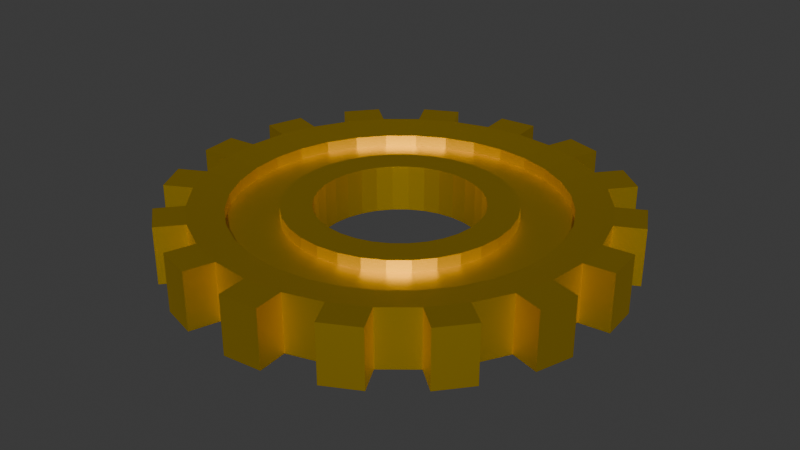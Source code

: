 # Source: gearC.blend  (saved by Blender 4.2.66; exported with 4.5.12 LTS)
import bpy
from mathutils import Matrix  # noqa: F401  (used for matrix-valued properties, if any)

bpy.ops.wm.read_factory_settings(use_empty=True)
scene = bpy.context.scene
scene.name = 'Scene'

# ---- collections
col_collection = bpy.data.collections.new('Collection'); scene.collection.children.link(col_collection)

# ---- materials (node trees are filled in below, after node groups)
mat_brass = bpy.data.materials.new('Brass')

# ---- material node trees
mat_brass.use_nodes = True; mat_brass.node_tree.nodes.clear()
_N = mat_brass.node_tree.nodes; _L = mat_brass.node_tree.links
n0 = _N.new('ShaderNodeBsdfPrincipled'); n0.name = 'Principled BSDF'; n0.location = (10, 300)
n0.inputs[0].default_value = (1.0, 0.6724, 0.0, 1.0)
n0.inputs[1].default_value = 1.0
n1 = _N.new('ShaderNodeOutputMaterial'); n1.name = 'Material Output'; n1.location = (300, 300)
_L.new(n0.outputs[0], n1.inputs[0])
n1.is_active_output = True

# ---- world
world_world = bpy.data.worlds.new('World'); scene.world = world_world
world_world.use_nodes = True; world_world.node_tree.nodes.clear()
_N = world_world.node_tree.nodes; _L = world_world.node_tree.links
n0 = _N.new('ShaderNodeOutputWorld'); n0.name = 'World Output'; n0.location = (300, 300)
n1 = _N.new('ShaderNodeBackground'); n1.name = 'Background'; n1.location = (10, 300)
n1.inputs[0].default_value = (0.05088, 0.05088, 0.05088, 1.0)
_L.new(n1.outputs[0], n0.inputs[0])
n0.is_active_output = True
world_world.color = (0.05088, 0.05088, 0.05088)
world_world.sun_shadow_jitter_overblur = 0.0

# ---- meshes
me_cylinder = bpy.data.meshes.new('Cylinder')
me_cylinder.from_pydata([(0.0, 1.0, -1.0), (0.0, 1.0, 1.0), (0.1951, 0.9808, -1.0), (0.1951, 0.9808, 1.0), (0.3827, 0.9239, -1.0), (0.3827, 0.9239, 1.0), (0.5556, 0.8315, -1.0), (0.5556, 0.8315, 1.0), (0.7071, 0.7071, -1.0), (0.7071, 0.7071, 1.0), (0.8315, 0.5556, -1.0), (0.8315, 0.5556, 1.0), (0.9239, 0.3827, -1.0), (0.9239, 0.3827, 1.0), (0.9808, 0.1951, -1.0), (0.9808, 0.1951, 1.0), (1.0, 0.0, -1.0), (1.0, 0.0, 1.0), (0.9808, -0.1951, -1.0), (0.9808, -0.1951, 1.0), (0.9239, -0.3827, -1.0), (0.9239, -0.3827, 1.0), (0.8315, -0.5556, -1.0), (0.8315, -0.5556, 1.0), (0.7071, -0.7071, -1.0), (0.7071, -0.7071, 1.0), (0.5556, -0.8315, -1.0), (0.5556, -0.8315, 1.0), (0.3827, -0.9239, -1.0), (0.3827, -0.9239, 1.0), (0.1951, -0.9808, -1.0), (0.1951, -0.9808, 1.0), (0.0, -1.0, -1.0), (0.0, -1.0, 1.0), (-0.1951, -0.9808, -1.0), (-0.1951, -0.9808, 1.0), (-0.3827, -0.9239, -1.0), (-0.3827, -0.9239, 1.0), (-0.5556, -0.8315, -1.0), (-0.5556, -0.8315, 1.0), (-0.7071, -0.7071, -1.0), (-0.7071, -0.7071, 1.0), (-0.8315, -0.5556, -1.0), (-0.8315, -0.5556, 1.0), (-0.9239, -0.3827, -1.0), (-0.9239, -0.3827, 1.0), (-0.9808, -0.1951, -1.0), (-0.9808, -0.1951, 1.0), (-1.0, 0.0, -1.0), (-1.0, 0.0, 1.0), (-0.9808, 0.1951, -1.0), (-0.9808, 0.1951, 1.0), (-0.9239, 0.3827, -1.0), (-0.9239, 0.3827, 1.0), (-0.8315, 0.5556, -1.0), (-0.8315, 0.5556, 1.0), (-0.7071, 0.7071, -1.0), (-0.7071, 0.7071, 1.0), (-0.5556, 0.8315, -1.0), (-0.5556, 0.8315, 1.0), (-0.3827, 0.9239, -1.0), (-0.3827, 0.9239, 1.0), (-0.1951, 0.9808, -1.0), (-0.1951, 0.9808, 1.0), (0.1606, 0.8076, -0.8234), (-2.466e-10, 0.8234, -0.8234), (-2.466e-10, 0.8234, 0.8234), (0.1606, 0.8076, 0.8234), (0.3151, 0.7608, -0.8234), (0.3151, 0.7608, 0.8234), (0.4575, 0.6847, -0.8234), (0.4575, 0.6847, 0.8234), (0.5823, 0.5823, -0.8234), (0.5823, 0.5823, 0.8234), (0.6847, 0.4575, -0.8234), (0.6847, 0.4575, 0.8234), (0.7608, 0.3151, -0.8234), (0.7608, 0.3151, 0.8234), (0.8076, 0.1606, -0.8234), (0.8076, 0.1606, 0.8234), (0.8234, -9.866e-10, -0.8234), (0.8234, -9.866e-10, 0.8234), (0.8076, -0.1606, -0.8234), (0.8076, -0.1606, 0.8234), (0.7608, -0.3151, -0.8234), (0.7608, -0.3151, 0.8234), (0.6847, -0.4575, -0.8234), (0.6847, -0.4575, 0.8234), (0.5823, -0.5823, -0.8234), (0.5823, -0.5823, 0.8234), (0.4575, -0.6847, -0.8234), (0.4575, -0.6847, 0.8234), (0.3151, -0.7608, -0.8234), (0.3151, -0.7608, 0.8234), (0.1606, -0.8076, -0.8234), (0.1606, -0.8076, 0.8234), (-2.466e-10, -0.8234, -0.8234), (-2.466e-10, -0.8234, 0.8234), (-0.1606, -0.8076, -0.8234), (-0.1606, -0.8076, 0.8234), (-0.3151, -0.7608, -0.8234), (-0.3151, -0.7608, 0.8234), (-0.4575, -0.6847, -0.8234), (-0.4575, -0.6847, 0.8234), (-0.5823, -0.5823, -0.8234), (-0.5823, -0.5823, 0.8234), (-0.6847, -0.4575, -0.8234), (-0.6847, -0.4575, 0.8234), (-0.7608, -0.3151, -0.8234), (-0.7608, -0.3151, 0.8234), (-0.8076, -0.1606, -0.8234), (-0.8076, -0.1606, 0.8234), (-0.8234, -9.866e-10, -0.8234), (-0.8234, -9.866e-10, 0.8234), (-0.8076, 0.1606, -0.8234), (-0.8076, 0.1606, 0.8234), (-0.7608, 0.3151, -0.8234), (-0.7608, 0.3151, 0.8234), (-0.6847, 0.4575, -0.8234), (-0.6847, 0.4575, 0.8234), (-0.5823, 0.5823, -0.8234), (-0.5823, 0.5823, 0.8234), (-0.4575, 0.6847, -0.8234), (-0.4575, 0.6847, 0.8234), (-0.3151, 0.7608, -0.8234), (-0.3151, 0.7608, 0.8234), (-0.1606, 0.8076, -0.8234), (-0.1606, 0.8076, 0.8234), (0.1606, 0.8076, -0.8234), (-2.466e-10, 0.8234, -0.8234), (-2.466e-10, 0.8234, 0.8234), (0.1606, 0.8076, 0.8234), (0.3151, 0.7608, -0.8234), (0.3151, 0.7608, 0.8234), (0.4575, 0.6847, -0.8234), (0.4575, 0.6847, 0.8234), (0.5823, 0.5823, -0.8234), (0.5823, 0.5823, 0.8234), (0.6847, 0.4575, -0.8234), (0.6847, 0.4575, 0.8234), (0.7608, 0.3151, -0.8234), (0.7608, 0.3151, 0.8234), (0.8076, 0.1606, -0.8234), (0.8076, 0.1606, 0.8234), (0.8234, -9.866e-10, -0.8234), (0.8234, -9.866e-10, 0.8234), (0.8076, -0.1606, -0.8234), (0.8076, -0.1606, 0.8234), (0.7608, -0.3151, -0.8234), (0.7608, -0.3151, 0.8234), (0.6847, -0.4575, -0.8234), (0.6847, -0.4575, 0.8234), (0.5823, -0.5823, -0.8234), (0.5823, -0.5823, 0.8234), (0.4575, -0.6847, -0.8234), (0.4575, -0.6847, 0.8234), (0.3151, -0.7608, -0.8234), (0.3151, -0.7608, 0.8234), (0.1606, -0.8076, -0.8234), (0.1606, -0.8076, 0.8234), (-2.466e-10, -0.8234, -0.8234), (-2.466e-10, -0.8234, 0.8234), (-0.1606, -0.8076, -0.8234), (-0.1606, -0.8076, 0.8234), (-0.3151, -0.7608, -0.8234), (-0.3151, -0.7608, 0.8234), (-0.4575, -0.6847, -0.8234), (-0.4575, -0.6847, 0.8234), (-0.5823, -0.5823, -0.8234), (-0.5823, -0.5823, 0.8234), (-0.6847, -0.4575, -0.8234), (-0.6847, -0.4575, 0.8234), (-0.7608, -0.3151, -0.8234), (-0.7608, -0.3151, 0.8234), (-0.8076, -0.1606, -0.8234), (-0.8076, -0.1606, 0.8234), (-0.8234, -9.866e-10, -0.8234), (-0.8234, -9.866e-10, 0.8234), (-0.8076, 0.1606, -0.8234), (-0.8076, 0.1606, 0.8234), (-0.7608, 0.3151, -0.8234), (-0.7608, 0.3151, 0.8234), (-0.6847, 0.4575, -0.8234), (-0.6847, 0.4575, 0.8234), (-0.5823, 0.5823, -0.8234), (-0.5823, 0.5823, 0.8234), (-0.4575, 0.6847, -0.8234), (-0.4575, 0.6847, 0.8234), (-0.3151, 0.7608, -0.8234), (-0.3151, 0.7608, 0.8234), (-0.1606, 0.8076, -0.8234), (-0.1606, 0.8076, 0.8234), (-2.466e-10, 0.8234, 0.4153), (0.1606, 0.8076, 0.4153), (0.3151, 0.7608, 0.4153), (0.4575, 0.6847, 0.4153), (0.5823, 0.5823, 0.4153), (0.6847, 0.4575, 0.4153), (0.7608, 0.3151, 0.4153), (0.8076, 0.1606, 0.4153), (0.8234, -9.866e-10, 0.4153), (0.8076, -0.1606, 0.4153), (0.7608, -0.3151, 0.4153), (0.6847, -0.4575, 0.4153), (0.5823, -0.5823, 0.4153), (0.4575, -0.6847, 0.4153), (0.3151, -0.7608, 0.4153), (0.1606, -0.8076, 0.4153), (-2.466e-10, -0.8234, 0.4153), (-0.1606, -0.8076, 0.4153), (-0.3151, -0.7608, 0.4153), (-0.4575, -0.6847, 0.4153), (-0.5823, -0.5823, 0.4153), (-0.6847, -0.4575, 0.4153), (-0.7608, -0.3151, 0.4153), (-0.8076, -0.1606, 0.4153), (-0.8234, -9.866e-10, 0.4153), (-0.8076, 0.1606, 0.4153), (-0.7608, 0.3151, 0.4153), (-0.6847, 0.4575, 0.4153), (-0.5823, 0.5823, 0.4153), (-0.4575, 0.6847, 0.4153), (-0.3151, 0.7608, 0.4153), (-0.1606, 0.8076, 0.4153), (0.1606, 0.8076, -0.4153), (-2.466e-10, 0.8234, -0.4153), (0.3151, 0.7608, -0.4153), (0.4575, 0.6847, -0.4153), (0.5823, 0.5823, -0.4153), (0.6847, 0.4575, -0.4153), (0.7608, 0.3151, -0.4153), (0.8076, 0.1606, -0.4153), (0.8234, -9.866e-10, -0.4153), (0.8076, -0.1606, -0.4153), (0.7608, -0.3151, -0.4153), (0.6847, -0.4575, -0.4153), (0.5823, -0.5823, -0.4153), (0.4575, -0.6847, -0.4153), (0.3151, -0.7608, -0.4153), (0.1606, -0.8076, -0.4153), (-2.466e-10, -0.8234, -0.4153), (-0.1606, -0.8076, -0.4153), (-0.3151, -0.7608, -0.4153), (-0.4575, -0.6847, -0.4153), (-0.5823, -0.5823, -0.4153), (-0.6847, -0.4575, -0.4153), (-0.7608, -0.3151, -0.4153), (-0.8076, -0.1606, -0.4153), (-0.8234, -9.866e-10, -0.4153), (-0.8076, 0.1606, -0.4153), (-0.7608, 0.3151, -0.4153), (-0.6847, 0.4575, -0.4153), (-0.5823, 0.5823, -0.4153), (-0.4575, 0.6847, -0.4153), (-0.3151, 0.7608, -0.4153), (-0.1606, 0.8076, -0.4153), (6.316e-09, 0.5685, 0.4153), (0.1109, 0.5576, 0.4153), (0.2176, 0.5253, 0.4153), (0.3159, 0.4727, 0.4153), (0.402, 0.402, 0.4153), (0.4727, 0.3159, 0.4153), (0.5253, 0.2176, 0.4153), (0.5576, 0.1109, 0.4153), (0.5685, -4.141e-09, 0.4153), (0.5576, -0.1109, 0.4153), (0.5253, -0.2176, 0.4153), (0.4727, -0.3159, 0.4153), (0.402, -0.402, 0.4153), (0.3159, -0.4727, 0.4153), (0.2176, -0.5253, 0.4153), (0.1109, -0.5576, 0.4153), (6.316e-09, -0.5685, 0.4153), (-0.1109, -0.5576, 0.4153), (-0.2176, -0.5253, 0.4153), (-0.3159, -0.4727, 0.4153), (-0.402, -0.402, 0.4153), (-0.4727, -0.3159, 0.4153), (-0.5253, -0.2176, 0.4153), (-0.5576, -0.1109, 0.4153), (-0.5685, -4.141e-09, 0.4153), (-0.5576, 0.1109, 0.4153), (-0.5253, 0.2176, 0.4153), (-0.4727, 0.3159, 0.4153), (-0.402, 0.402, 0.4153), (-0.3159, 0.4727, 0.4153), (-0.2176, 0.5253, 0.4153), (-0.1109, 0.5576, 0.4153), (0.1109, 0.5576, -0.4153), (-7.522e-09, 0.5685, -0.4153), (0.2176, 0.5253, -0.4153), (0.3159, 0.4727, -0.4153), (0.402, 0.402, -0.4153), (0.4727, 0.3159, -0.4153), (0.5253, 0.2176, -0.4153), (0.5576, 0.1109, -0.4153), (0.5685, -4.141e-09, -0.4153), (0.5576, -0.1109, -0.4153), (0.5253, -0.2176, -0.4153), (0.4727, -0.3159, -0.4153), (0.402, -0.402, -0.4153), (0.3159, -0.4727, -0.4153), (0.2176, -0.5253, -0.4153), (0.1109, -0.5576, -0.4153), (-7.522e-09, -0.5685, -0.4153), (-0.1109, -0.5576, -0.4153), (-0.2176, -0.5253, -0.4153), (-0.3159, -0.4727, -0.4153), (-0.402, -0.402, -0.4153), (-0.4727, -0.3159, -0.4153), (-0.5253, -0.2176, -0.4153), (-0.5576, -0.1109, -0.4153), (-0.5685, -4.141e-09, -0.4153), (-0.5576, 0.1109, -0.4153), (-0.5253, 0.2176, -0.4153), (-0.4727, 0.3159, -0.4153), (-0.402, 0.402, -0.4153), (-0.3159, 0.4727, -0.4153), (-0.2176, 0.5253, -0.4153), (-0.1109, 0.5576, -0.4153), (-0.01492, 1.152, -1.0), (-0.01492, 1.152, 1.0), (0.2393, 1.126, 1.0), (0.2393, 1.126, -1.0), (0.4269, 1.07, -1.0), (0.4269, 1.07, 1.0), (0.6522, 0.9492, 1.0), (0.6522, 0.9492, -1.0), (0.8037, 0.8248, -1.0), (0.8037, 0.8248, 1.0), (0.9657, 0.6273, 1.0), (0.9657, 0.6273, -1.0), (1.058, 0.4545, -1.0), (1.058, 0.4545, 1.0), (1.132, 0.21, 1.0), (1.132, 0.21, -1.0), (1.152, 0.01492, -1.0), (1.152, 0.01492, 1.0), (1.126, -0.2393, 1.0), (1.126, -0.2393, -1.0), (1.07, -0.4269, -1.0), (1.07, -0.4269, 1.0), (0.9492, -0.6522, 1.0), (0.9492, -0.6522, -1.0), (0.8248, -0.8037, -1.0), (0.8248, -0.8037, 1.0), (0.6273, -0.9657, 1.0), (0.6273, -0.9657, -1.0), (0.4545, -1.058, -1.0), (0.4545, -1.058, 1.0), (0.21, -1.132, 1.0), (0.21, -1.132, -1.0), (0.01492, -1.152, -1.0), (0.01492, -1.152, 1.0), (-0.2393, -1.126, 1.0), (-0.2393, -1.126, -1.0), (-0.4269, -1.07, -1.0), (-0.4269, -1.07, 1.0), (-0.6522, -0.9492, 1.0), (-0.6522, -0.9492, -1.0), (-0.8037, -0.8248, -1.0), (-0.8037, -0.8248, 1.0), (-0.9657, -0.6273, 1.0), (-0.9657, -0.6273, -1.0), (-1.058, -0.4545, -1.0), (-1.058, -0.4545, 1.0), (-1.132, -0.21, 1.0), (-1.132, -0.21, -1.0), (-1.152, -0.01492, -1.0), (-1.152, -0.01492, 1.0), (-1.126, 0.2393, 1.0), (-1.126, 0.2393, -1.0), (-1.07, 0.4269, -1.0), (-1.07, 0.4269, 1.0), (-0.9492, 0.6522, 1.0), (-0.9492, 0.6522, -1.0), (-0.8248, 0.8037, -1.0), (-0.8248, 0.8037, 1.0), (-0.6273, 0.9657, 1.0), (-0.6273, 0.9657, -1.0), (-0.4545, 1.058, -1.0), (-0.4545, 1.058, 1.0), (-0.21, 1.132, 1.0), (-0.21, 1.132, -1.0), (6.316e-09, 0.5685, 0.8234), (0.1109, 0.5576, 0.8234), (0.2176, 0.5253, 0.8234), (0.3159, 0.4727, 0.8234), (0.402, 0.402, 0.8234), (0.4727, 0.3159, 0.8234), (0.5253, 0.2176, 0.8234), (0.5576, 0.1109, 0.8234), (0.5685, -4.141e-09, 0.8234), (0.5576, -0.1109, 0.8234), (0.5253, -0.2176, 0.8234), (0.4727, -0.3159, 0.8234), (0.402, -0.402, 0.8234), (0.3159, -0.4727, 0.8234), (0.2176, -0.5253, 0.8234), (0.1109, -0.5576, 0.8234), (6.316e-09, -0.5685, 0.8234), (-0.1109, -0.5576, 0.8234), (-0.2176, -0.5253, 0.8234), (-0.3159, -0.4727, 0.8234), (-0.402, -0.402, 0.8234), (-0.4727, -0.3159, 0.8234), (-0.5253, -0.2176, 0.8234), (-0.5576, -0.1109, 0.8234), (-0.5685, -4.141e-09, 0.8234), (-0.5576, 0.1109, 0.8234), (-0.5253, 0.2176, 0.8234), (-0.4727, 0.3159, 0.8234), (-0.402, 0.402, 0.8234), (-0.3159, 0.4727, 0.8234), (-0.2176, 0.5253, 0.8234), (-0.1109, 0.5576, 0.8234), (0.1109, 0.5576, -0.8234), (-7.522e-09, 0.5685, -0.8234), (0.2176, 0.5253, -0.8234), (0.3159, 0.4727, -0.8234), (0.402, 0.402, -0.8234), (0.4727, 0.3159, -0.8234), (0.5253, 0.2176, -0.8234), (0.5576, 0.1109, -0.8234), (0.5685, -4.141e-09, -0.8234), (0.5576, -0.1109, -0.8234), (0.5253, -0.2176, -0.8234), (0.4727, -0.3159, -0.8234), (0.402, -0.402, -0.8234), (0.3159, -0.4727, -0.8234), (0.2176, -0.5253, -0.8234), (0.1109, -0.5576, -0.8234), (-7.522e-09, -0.5685, -0.8234), (-0.1109, -0.5576, -0.8234), (-0.2176, -0.5253, -0.8234), (-0.3159, -0.4727, -0.8234), (-0.402, -0.402, -0.8234), (-0.4727, -0.3159, -0.8234), (-0.5253, -0.2176, -0.8234), (-0.5576, -0.1109, -0.8234), (-0.5685, -4.141e-09, -0.8234), (-0.5576, 0.1109, -0.8234), (-0.5253, 0.2176, -0.8234), (-0.4727, 0.3159, -0.8234), (-0.402, 0.402, -0.8234), (-0.3159, 0.4727, -0.8234), (-0.2176, 0.5253, -0.8234), (-0.1109, 0.5576, -0.8234), (1.308e-08, 0.4141, 0.8234), (0.08078, 0.4061, 0.8234), (0.1585, 0.3826, 0.8234), (0.23, 0.3443, 0.8234), (0.2928, 0.2928, 0.8234), (0.3443, 0.23, 0.8234), (0.3826, 0.1585, 0.8234), (0.4061, 0.08078, 0.8234), (0.4141, -3.016e-09, 0.8234), (0.4061, -0.08078, 0.8234), (0.3826, -0.1585, 0.8234), (0.3443, -0.23, 0.8234), (0.2928, -0.2928, 0.8234), (0.23, -0.3443, 0.8234), (0.1585, -0.3826, 0.8234), (0.08078, -0.4061, 0.8234), (1.308e-08, -0.4141, 0.8234), (-0.08078, -0.4061, 0.8234), (-0.1585, -0.3826, 0.8234), (-0.23, -0.3443, 0.8234), (-0.2928, -0.2928, 0.8234), (-0.3443, -0.23, 0.8234), (-0.3826, -0.1585, 0.8234), (-0.4061, -0.08078, 0.8234), (-0.4141, -3.016e-09, 0.8234), (-0.4061, 0.08078, 0.8234), (-0.3826, 0.1585, 0.8234), (-0.3443, 0.23, 0.8234), (-0.2928, 0.2928, 0.8234), (-0.23, 0.3443, 0.8234), (-0.1585, 0.3826, 0.8234), (-0.08078, 0.4061, 0.8234), (0.08078, 0.4061, -0.8234), (-9.906e-09, 0.4141, -0.8234), (0.1585, 0.3826, -0.8234), (0.23, 0.3443, -0.8234), (0.2928, 0.2928, -0.8234), (0.3443, 0.23, -0.8234), (0.3826, 0.1585, -0.8234), (0.4061, 0.08078, -0.8234), (0.4141, -1.498e-09, -0.8234), (0.4061, -0.08078, -0.8234), (0.3826, -0.1585, -0.8234), (0.3443, -0.23, -0.8234), (0.2928, -0.2928, -0.8234), (0.23, -0.3443, -0.8234), (0.1585, -0.3826, -0.8234), (0.08078, -0.4061, -0.8234), (-9.906e-09, -0.4141, -0.8234), (-0.08078, -0.4061, -0.8234), (-0.1585, -0.3826, -0.8234), (-0.23, -0.3443, -0.8234), (-0.2928, -0.2928, -0.8234), (-0.3443, -0.23, -0.8234), (-0.3826, -0.1585, -0.8234), (-0.4061, -0.08078, -0.8234), (-0.4141, -1.498e-09, -0.8234), (-0.4061, 0.08078, -0.8234), (-0.3826, 0.1585, -0.8234), (-0.3443, 0.23, -0.8234), (-0.2928, 0.2928, -0.8234), (-0.23, 0.3443, -0.8234), (-0.1585, 0.3826, -0.8234), (-0.08078, 0.4061, -0.8234)], [], [(0, 1, 3, 2), (38, 359, 360, 40), (4, 5, 7, 6), (56, 376, 377, 57), (8, 9, 11, 10), (5, 325, 322, 3), (12, 13, 15, 14), (39, 358, 359, 38), (16, 17, 19, 18), (57, 377, 374, 55), (20, 21, 23, 22), (2, 323, 324, 4), (24, 25, 27, 26), (20, 340, 341, 21), (28, 29, 31, 30), (54, 375, 376, 56), (32, 33, 35, 34), (3, 322, 323, 2), (36, 37, 39, 38), (21, 341, 338, 19), (40, 41, 43, 42), (55, 374, 375, 54), (44, 45, 47, 46), (18, 339, 340, 20), (48, 49, 51, 50), (36, 356, 357, 37), (52, 53, 55, 54), (0, 320, 321, 1), (56, 57, 59, 58), (19, 338, 339, 18), (60, 61, 63, 62), (37, 357, 354, 35), (24, 88, 86, 22), (5, 69, 71, 7), (42, 106, 104, 40), (23, 87, 89, 25), (60, 124, 122, 58), (41, 105, 107, 43), (8, 72, 70, 6), (59, 123, 125, 61), (26, 90, 88, 24), (7, 71, 73, 9), (44, 108, 106, 42), (25, 89, 91, 27), (62, 126, 124, 60), (43, 107, 109, 45), (10, 74, 72, 8), (61, 125, 127, 63), (28, 92, 90, 26), (9, 73, 75, 11), (46, 110, 108, 44), (27, 91, 93, 29), (0, 65, 126, 62), (45, 109, 111, 47), (12, 76, 74, 10), (63, 127, 66, 1), (30, 94, 92, 28), (11, 75, 77, 13), (48, 112, 110, 46), (29, 93, 95, 31), (47, 111, 113, 49), (14, 78, 76, 12), (32, 96, 94, 30), (13, 77, 79, 15), (50, 114, 112, 48), (31, 95, 97, 33), (49, 113, 115, 51), (16, 80, 78, 14), (34, 98, 96, 32), (15, 79, 81, 17), (52, 116, 114, 50), (33, 97, 99, 35), (51, 115, 117, 53), (18, 82, 80, 16), (36, 100, 98, 34), (17, 81, 83, 19), (2, 64, 65, 0), (54, 118, 116, 52), (35, 99, 101, 37), (53, 117, 119, 55), (20, 84, 82, 18), (1, 66, 67, 3), (38, 102, 100, 36), (19, 83, 85, 21), (56, 120, 118, 54), (37, 101, 103, 39), (4, 68, 64, 2), (55, 119, 121, 57), (22, 86, 84, 20), (3, 67, 69, 5), (40, 104, 102, 38), (21, 85, 87, 23), (58, 122, 120, 56), (39, 103, 105, 41), (6, 70, 68, 4), (57, 121, 123, 59), (72, 136, 134, 70), (123, 187, 189, 125), (97, 161, 163, 99), (71, 135, 137, 73), (126, 190, 188, 124), (100, 164, 162, 98), (74, 138, 136, 72), (125, 189, 191, 127), (99, 163, 165, 101), (73, 137, 139, 75), (65, 129, 190, 126), (102, 166, 164, 100), (76, 140, 138, 74), (127, 191, 130, 66), (101, 165, 167, 103), (75, 139, 141, 77), (104, 168, 166, 102), (78, 142, 140, 76), (103, 167, 169, 105), (77, 141, 143, 79), (106, 170, 168, 104), (80, 144, 142, 78), (105, 169, 171, 107), (79, 143, 145, 81), (108, 172, 170, 106), (82, 146, 144, 80), (107, 171, 173, 109), (81, 145, 147, 83), (110, 174, 172, 108), (84, 148, 146, 82), (109, 173, 175, 111), (83, 147, 149, 85), (112, 176, 174, 110), (86, 150, 148, 84), (111, 175, 177, 113), (85, 149, 151, 87), (114, 178, 176, 112), (88, 152, 150, 86), (113, 177, 179, 115), (87, 151, 153, 89), (116, 180, 178, 114), (90, 154, 152, 88), (115, 179, 181, 117), (89, 153, 155, 91), (118, 182, 180, 116), (92, 156, 154, 90), (64, 128, 129, 65), (117, 181, 183, 119), (91, 155, 157, 93), (66, 130, 131, 67), (120, 184, 182, 118), (94, 158, 156, 92), (68, 132, 128, 64), (119, 183, 185, 121), (93, 157, 159, 95), (67, 131, 133, 69), (122, 186, 184, 120), (96, 160, 158, 94), (70, 134, 132, 68), (121, 185, 187, 123), (95, 159, 161, 97), (69, 133, 135, 71), (124, 188, 186, 122), (98, 162, 160, 96), (167, 211, 212, 169), (181, 218, 219, 183), (141, 198, 199, 143), (155, 205, 206, 157), (169, 212, 213, 171), (130, 192, 193, 131), (183, 219, 220, 185), (143, 199, 200, 145), (157, 206, 207, 159), (171, 213, 214, 173), (131, 193, 194, 133), (185, 220, 221, 187), (145, 200, 201, 147), (159, 207, 208, 161), (173, 214, 215, 175), (133, 194, 195, 135), (187, 221, 222, 189), (147, 201, 202, 149), (161, 208, 209, 163), (175, 215, 216, 177), (135, 195, 196, 137), (189, 222, 223, 191), (149, 202, 203, 151), (163, 209, 210, 165), (177, 216, 217, 179), (137, 196, 197, 139), (191, 223, 192, 130), (151, 203, 204, 153), (165, 210, 211, 167), (179, 217, 218, 181), (139, 197, 198, 141), (153, 204, 205, 155), (182, 251, 250, 180), (142, 231, 230, 140), (156, 238, 237, 154), (170, 245, 244, 168), (128, 224, 225, 129), (184, 252, 251, 182), (144, 232, 231, 142), (158, 239, 238, 156), (172, 246, 245, 170), (132, 226, 224, 128), (186, 253, 252, 184), (146, 233, 232, 144), (160, 240, 239, 158), (174, 247, 246, 172), (134, 227, 226, 132), (188, 254, 253, 186), (148, 234, 233, 146), (162, 241, 240, 160), (176, 248, 247, 174), (136, 228, 227, 134), (190, 255, 254, 188), (150, 235, 234, 148), (164, 242, 241, 162), (178, 249, 248, 176), (138, 229, 228, 136), (129, 225, 255, 190), (152, 236, 235, 150), (166, 243, 242, 164), (180, 250, 249, 178), (140, 230, 229, 138), (154, 237, 236, 152), (168, 244, 243, 166), (254, 318, 317, 253), (228, 292, 291, 227), (207, 271, 272, 208), (255, 319, 318, 254), (229, 293, 292, 228), (208, 272, 273, 209), (225, 289, 319, 255), (230, 294, 293, 229), (209, 273, 274, 210), (231, 295, 294, 230), (210, 274, 275, 211), (232, 296, 295, 231), (211, 275, 276, 212), (233, 297, 296, 232), (212, 276, 277, 213), (234, 298, 297, 233), (213, 277, 278, 214), (235, 299, 298, 234), (214, 278, 279, 215), (236, 300, 299, 235), (215, 279, 280, 216), (237, 301, 300, 236), (216, 280, 281, 217), (238, 302, 301, 237), (217, 281, 282, 218), (239, 303, 302, 238), (218, 282, 283, 219), (192, 256, 257, 193), (240, 304, 303, 239), (219, 283, 284, 220), (193, 257, 258, 194), (241, 305, 304, 240), (220, 284, 285, 221), (194, 258, 259, 195), (242, 306, 305, 241), (221, 285, 286, 222), (195, 259, 260, 196), (243, 307, 306, 242), (222, 286, 287, 223), (196, 260, 261, 197), (244, 308, 307, 243), (223, 287, 256, 192), (197, 261, 262, 198), (245, 309, 308, 244), (198, 262, 263, 199), (246, 310, 309, 245), (199, 263, 264, 200), (247, 311, 310, 246), (200, 264, 265, 201), (248, 312, 311, 247), (201, 265, 266, 202), (249, 313, 312, 248), (202, 266, 267, 203), (250, 314, 313, 249), (203, 267, 268, 204), (251, 315, 314, 250), (224, 288, 289, 225), (204, 268, 269, 205), (252, 316, 315, 251), (226, 290, 288, 224), (205, 269, 270, 206), (253, 317, 316, 252), (227, 291, 290, 226), (206, 270, 271, 207), (323, 322, 325, 324), (327, 326, 329, 328), (331, 330, 333, 332), (335, 334, 337, 336), (339, 338, 341, 340), (343, 342, 345, 344), (347, 346, 349, 348), (351, 350, 353, 352), (355, 354, 357, 356), (359, 358, 361, 360), (363, 362, 365, 364), (367, 366, 369, 368), (371, 370, 373, 372), (375, 374, 377, 376), (379, 378, 381, 380), (383, 382, 321, 320), (4, 324, 325, 5), (41, 361, 358, 39), (23, 342, 343, 22), (40, 360, 361, 41), (22, 343, 344, 24), (59, 378, 379, 58), (25, 345, 342, 23), (7, 326, 327, 6), (58, 379, 380, 60), (24, 344, 345, 25), (6, 327, 328, 8), (61, 381, 378, 59), (43, 362, 363, 42), (9, 329, 326, 7), (60, 380, 381, 61), (42, 363, 364, 44), (8, 328, 329, 9), (45, 365, 362, 43), (27, 346, 347, 26), (44, 364, 365, 45), (26, 347, 348, 28), (63, 382, 383, 62), (29, 349, 346, 27), (11, 330, 331, 10), (62, 383, 320, 0), (28, 348, 349, 29), (10, 331, 332, 12), (1, 321, 382, 63), (47, 366, 367, 46), (13, 333, 330, 11), (46, 367, 368, 48), (12, 332, 333, 13), (49, 369, 366, 47), (31, 350, 351, 30), (48, 368, 369, 49), (30, 351, 352, 32), (33, 353, 350, 31), (15, 334, 335, 14), (32, 352, 353, 33), (14, 335, 336, 16), (51, 370, 371, 50), (17, 337, 334, 15), (50, 371, 372, 52), (16, 336, 337, 17), (53, 373, 370, 51), (35, 354, 355, 34), (52, 372, 373, 53), (34, 355, 356, 36), (258, 386, 387, 259), (285, 413, 414, 286), (272, 400, 401, 273), (259, 387, 388, 260), (286, 414, 415, 287), (273, 401, 402, 274), (260, 388, 389, 261), (287, 415, 384, 256), (274, 402, 403, 275), (261, 389, 390, 262), (275, 403, 404, 276), (262, 390, 391, 263), (276, 404, 405, 277), (263, 391, 392, 264), (277, 405, 406, 278), (264, 392, 393, 265), (278, 406, 407, 279), (265, 393, 394, 266), (279, 407, 408, 280), (266, 394, 395, 267), (280, 408, 409, 281), (267, 395, 396, 268), (281, 409, 410, 282), (268, 396, 397, 269), (282, 410, 411, 283), (269, 397, 398, 270), (256, 384, 385, 257), (283, 411, 412, 284), (270, 398, 399, 271), (257, 385, 386, 258), (284, 412, 413, 285), (271, 399, 400, 272), (308, 436, 435, 307), (295, 423, 422, 294), (309, 437, 436, 308), (296, 424, 423, 295), (310, 438, 437, 309), (297, 425, 424, 296), (311, 439, 438, 310), (298, 426, 425, 297), (312, 440, 439, 311), (299, 427, 426, 298), (313, 441, 440, 312), (300, 428, 427, 299), (314, 442, 441, 313), (301, 429, 428, 300), (315, 443, 442, 314), (302, 430, 429, 301), (288, 416, 417, 289), (316, 444, 443, 315), (303, 431, 430, 302), (290, 418, 416, 288), (317, 445, 444, 316), (304, 432, 431, 303), (291, 419, 418, 290), (318, 446, 445, 317), (305, 433, 432, 304), (292, 420, 419, 291), (319, 447, 446, 318), (306, 434, 433, 305), (293, 421, 420, 292), (289, 417, 447, 319), (307, 435, 434, 306), (294, 422, 421, 293), (439, 503, 502, 438), (392, 456, 457, 393), (440, 504, 503, 439), (393, 457, 458, 394), (441, 505, 504, 440), (394, 458, 459, 395), (442, 506, 505, 441), (395, 459, 460, 396), (443, 507, 506, 442), (416, 480, 481, 417), (396, 460, 461, 397), (444, 508, 507, 443), (418, 482, 480, 416), (397, 461, 462, 398), (445, 509, 508, 444), (419, 483, 482, 418), (398, 462, 463, 399), (446, 510, 509, 445), (420, 484, 483, 419), (399, 463, 464, 400), (447, 511, 510, 446), (421, 485, 484, 420), (400, 464, 465, 401), (417, 481, 511, 447), (422, 486, 485, 421), (401, 465, 466, 402), (423, 487, 486, 422), (402, 466, 467, 403), (424, 488, 487, 423), (403, 467, 468, 404), (425, 489, 488, 424), (404, 468, 469, 405), (426, 490, 489, 425), (405, 469, 470, 406), (427, 491, 490, 426), (406, 470, 471, 407), (428, 492, 491, 427), (407, 471, 472, 408), (429, 493, 492, 428), (408, 472, 473, 409), (430, 494, 493, 429), (409, 473, 474, 410), (431, 495, 494, 430), (410, 474, 475, 411), (384, 448, 449, 385), (432, 496, 495, 431), (411, 475, 476, 412), (385, 449, 450, 386), (433, 497, 496, 432), (412, 476, 477, 413), (386, 450, 451, 387), (434, 498, 497, 433), (413, 477, 478, 414), (387, 451, 452, 388), (435, 499, 498, 434), (414, 478, 479, 415), (388, 452, 453, 389), (436, 500, 499, 435), (415, 479, 448, 384), (389, 453, 454, 390), (437, 501, 500, 436), (390, 454, 455, 391), (438, 502, 501, 437), (391, 455, 456, 392), (481, 448, 479, 511), (511, 479, 478, 510), (510, 478, 477, 509), (509, 477, 476, 508), (508, 476, 475, 507), (507, 475, 474, 506), (506, 474, 473, 505), (505, 473, 472, 504), (504, 472, 471, 503), (503, 471, 470, 502), (502, 470, 469, 501), (501, 469, 468, 500), (500, 468, 467, 499), (499, 467, 466, 498), (498, 466, 465, 497), (497, 465, 464, 496), (496, 464, 463, 495), (495, 463, 462, 494), (494, 462, 461, 493), (493, 461, 460, 492), (492, 460, 459, 491), (491, 459, 458, 490), (490, 458, 457, 489), (489, 457, 456, 488), (488, 456, 455, 487), (487, 455, 454, 486), (486, 454, 453, 485), (485, 453, 452, 484), (484, 452, 451, 483), (483, 451, 450, 482), (482, 450, 449, 480), (480, 449, 448, 481)])
_uv = me_cylinder.uv_layers.new(name='UVMap')
_uv.uv.foreach_set('vector', [1.0, 0.0, 1.0, 1.0, 0.9688, 1.0, 0.9688, 0.0, 0.4062, 0.0, 0.4062, 0.0, 0.375, 0.0, 0.375, 0.0, 0.9375, 0.0, 0.9375, 1.0, 0.9062, 1.0, 0.9062, 0.0, 0.125, 0.0, 0.125, 0.0, 0.125, 1.0, 0.125, 1.0, 0.875, 0.0, 0.875, 1.0, 0.8438, 1.0, 0.8438, 0.0, 0.9375, 1.0, 0.9375, 1.0, 0.9688, 1.0, 0.9688, 1.0, 0.8125, 0.0, 0.8125, 1.0, 0.7812, 1.0, 0.7812, 0.0, 0.4062, 1.0, 0.4062, 1.0, 0.4062, 0.0, 0.4062, 0.0, 0.75, 0.0, 0.75, 1.0, 0.7188, 1.0, 0.7188, 0.0, 0.125, 1.0, 0.125, 1.0, 0.1562, 1.0, 0.1562, 1.0, 0.6875, 0.0, 0.6875, 1.0, 0.6562, 1.0, 0.6562, 0.0, 0.9688, 0.0, 0.9688, 0.0, 0.9375, 0.0, 0.9375, 0.0, 0.625, 0.0, 0.625, 1.0, 0.5938, 1.0, 0.5938, 0.0, 0.6875, 0.0, 0.6875, 0.0, 0.6875, 1.0, 0.6875, 1.0, 0.5625, 0.0, 0.5625, 1.0, 0.5312, 1.0, 0.5312, 0.0, 0.1562, 0.0, 0.1562, 0.0, 0.125, 0.0, 0.125, 0.0, 0.5, 0.0, 0.5, 1.0, 0.4688, 1.0, 0.4688, 0.0, 0.9688, 1.0, 0.9688, 1.0, 0.9688, 0.0, 0.9688, 0.0, 0.4375, 0.0, 0.4375, 1.0, 0.4062, 1.0, 0.4062, 0.0, 0.6875, 1.0, 0.6875, 1.0, 0.7188, 1.0, 0.7188, 1.0, 0.375, 0.0, 0.375, 1.0, 0.3438, 1.0, 0.3438, 0.0, 0.1562, 1.0, 0.1562, 1.0, 0.1562, 0.0, 0.1562, 0.0, 0.3125, 0.0, 0.3125, 1.0, 0.2812, 1.0, 0.2812, 0.0, 0.7188, 0.0, 0.7188, 0.0, 0.6875, 0.0, 0.6875, 0.0, 0.25, 0.0, 0.25, 1.0, 0.2188, 1.0, 0.2188, 0.0, 0.4375, 0.0, 0.4375, 0.0, 0.4375, 1.0, 0.4375, 1.0, 0.1875, 0.0, 0.1875, 1.0, 0.1562, 1.0, 0.1562, 0.0, 1.0, 0.0, 1.0, 0.0, 1.0, 1.0, 1.0, 1.0, 0.125, 0.0, 0.125, 1.0, 0.09375, 1.0, 0.09375, 0.0, 0.7188, 1.0, 0.7188, 1.0, 0.7188, 0.0, 0.7188, 0.0, 0.0625, 0.0, 0.0625, 1.0, 0.03125, 1.0, 0.03125, 0.0, 0.4375, 1.0, 0.4375, 1.0, 0.4688, 1.0, 0.4688, 1.0, 0.625, 0.0, 0.625, 0.0, 0.6562, 0.0, 0.6562, 0.0, 0.9375, 1.0, 0.9375, 1.0, 0.9062, 1.0, 0.9062, 1.0, 0.3438, 0.0, 0.3438, 0.0, 0.375, 0.0, 0.375, 0.0, 0.6562, 1.0, 0.6562, 1.0, 0.625, 1.0, 0.625, 1.0, 0.0625, 0.0, 0.0625, 0.0, 0.09375, 0.0, 0.09375, 0.0, 0.375, 1.0, 0.375, 1.0, 0.3438, 1.0, 0.3438, 1.0, 0.875, 0.0, 0.875, 0.0, 0.9062, 0.0, 0.9062, 0.0, 0.09375, 1.0, 0.09375, 1.0, 0.0625, 1.0, 0.0625, 1.0, 0.5938, 0.0, 0.5938, 0.0, 0.625, 0.0, 0.625, 0.0, 0.9062, 1.0, 0.9062, 1.0, 0.875, 1.0, 0.875, 1.0, 0.3125, 0.0, 0.3125, 0.0, 0.3438, 0.0, 0.3438, 0.0, 0.625, 1.0, 0.625, 1.0, 0.5938, 1.0, 0.5938, 1.0, 0.03125, 0.0, 0.03125, 0.0, 0.0625, 0.0, 0.0625, 0.0, 0.3438, 1.0, 0.3438, 1.0, 0.3125, 1.0, 0.3125, 1.0, 0.8438, 0.0, 0.8438, 0.0, 0.875, 0.0, 0.875, 0.0, 0.0625, 1.0, 0.0625, 1.0, 0.03125, 1.0, 0.03125, 1.0, 0.5625, 0.0, 0.5625, 0.0, 0.5938, 0.0, 0.5938, 0.0, 0.875, 1.0, 0.875, 1.0, 0.8438, 1.0, 0.8438, 1.0, 0.2812, 0.0, 0.2812, 0.0, 0.3125, 0.0, 0.3125, 0.0, 0.5938, 1.0, 0.5938, 1.0, 0.5625, 1.0, 0.5625, 1.0, 0.0, 0.0, 0.0, 0.0, 0.03125, 0.0, 0.03125, 0.0, 0.3125, 1.0, 0.3125, 1.0, 0.2812, 1.0, 0.2812, 1.0, 0.8125, 0.0, 0.8125, 0.0, 0.8438, 0.0, 0.8438, 0.0, 0.03125, 1.0, 0.03125, 1.0, 0.0, 1.0, 0.0, 1.0, 0.5312, 0.0, 0.5312, 0.0, 0.5625, 0.0, 0.5625, 0.0, 0.8438, 1.0, 0.8438, 1.0, 0.8125, 1.0, 0.8125, 1.0, 0.25, 0.0, 0.25, 0.0, 0.2812, 0.0, 0.2812, 0.0, 0.5625, 1.0, 0.5625, 1.0, 0.5312, 1.0, 0.5312, 1.0, 0.2812, 1.0, 0.2812, 1.0, 0.25, 1.0, 0.25, 1.0, 0.7812, 0.0, 0.7812, 0.0, 0.8125, 0.0, 0.8125, 0.0, 0.5, 0.0, 0.5, 0.0, 0.5312, 0.0, 0.5312, 0.0, 0.8125, 1.0, 0.8125, 1.0, 0.7812, 1.0, 0.7812, 1.0, 0.2188, 0.0, 0.2188, 0.0, 0.25, 0.0, 0.25, 0.0, 0.5312, 1.0, 0.5312, 1.0, 0.5, 1.0, 0.5, 1.0, 0.25, 1.0, 0.25, 1.0, 0.2188, 1.0, 0.2188, 1.0, 0.75, 0.0, 0.75, 0.0, 0.7812, 0.0, 0.7812, 0.0, 0.4688, 0.0, 0.4688, 0.0, 0.5, 0.0, 0.5, 0.0, 0.7812, 1.0, 0.7812, 1.0, 0.75, 1.0, 0.75, 1.0, 0.1875, 0.0, 0.1875, 0.0, 0.2188, 0.0, 0.2188, 0.0, 0.5, 1.0, 0.5, 1.0, 0.4688, 1.0, 0.4688, 1.0, 0.2188, 1.0, 0.2188, 1.0, 0.1875, 1.0, 0.1875, 1.0, 0.7188, 0.0, 0.7188, 0.0, 0.75, 0.0, 0.75, 0.0, 0.4375, 0.0, 0.4375, 0.0, 0.4688, 0.0, 0.4688, 0.0, 0.75, 1.0, 0.75, 1.0, 0.7188, 1.0, 0.7188, 1.0, 0.9688, 0.0, 0.9688, 0.0, 1.0, 0.0, 1.0, 0.0, 0.1562, 0.0, 0.1562, 0.0, 0.1875, 0.0, 0.1875, 0.0, 0.4688, 1.0, 0.4688, 1.0, 0.4375, 1.0, 0.4375, 1.0, 0.1875, 1.0, 0.1875, 1.0, 0.1562, 1.0, 0.1562, 1.0, 0.6875, 0.0, 0.6875, 0.0, 0.7188, 0.0, 0.7188, 0.0, 1.0, 1.0, 1.0, 1.0, 0.9688, 1.0, 0.9688, 1.0, 0.4062, 0.0, 0.4062, 0.0, 0.4375, 0.0, 0.4375, 0.0, 0.7188, 1.0, 0.7188, 1.0, 0.6875, 1.0, 0.6875, 1.0, 0.125, 0.0, 0.125, 0.0, 0.1562, 0.0, 0.1562, 0.0, 0.4375, 1.0, 0.4375, 1.0, 0.4062, 1.0, 0.4062, 1.0, 0.9375, 0.0, 0.9375, 0.0, 0.9688, 0.0, 0.9688, 0.0, 0.1562, 1.0, 0.1562, 1.0, 0.125, 1.0, 0.125, 1.0, 0.6562, 0.0, 0.6562, 0.0, 0.6875, 0.0, 0.6875, 0.0, 0.9688, 1.0, 0.9688, 1.0, 0.9375, 1.0, 0.9375, 1.0, 0.375, 0.0, 0.375, 0.0, 0.4062, 0.0, 0.4062, 0.0, 0.6875, 1.0, 0.6875, 1.0, 0.6562, 1.0, 0.6562, 1.0, 0.09375, 0.0, 0.09375, 0.0, 0.125, 0.0, 0.125, 0.0, 0.4062, 1.0, 0.4062, 1.0, 0.375, 1.0, 0.375, 1.0, 0.9062, 0.0, 0.9062, 0.0, 0.9375, 0.0, 0.9375, 0.0, 0.125, 1.0, 0.125, 1.0, 0.09375, 1.0, 0.09375, 1.0, 0.875, 0.0, 0.875, 0.0, 0.9062, 0.0, 0.9062, 0.0, 0.09375, 1.0, 0.09375, 1.0, 0.0625, 1.0, 0.0625, 1.0, 0.5, 1.0, 0.5, 1.0, 0.4688, 1.0, 0.4688, 1.0, 0.9062, 1.0, 0.9062, 1.0, 0.875, 1.0, 0.875, 1.0, 0.03125, 0.0, 0.03125, 0.0, 0.0625, 0.0, 0.0625, 0.0, 0.4375, 0.0, 0.4375, 0.0, 0.4688, 0.0, 0.4688, 0.0, 0.8438, 0.0, 0.8438, 0.0, 0.875, 0.0, 0.875, 0.0, 0.0625, 1.0, 0.0625, 1.0, 0.03125, 1.0, 0.03125, 1.0, 0.4688, 1.0, 0.4688, 1.0, 0.4375, 1.0, 0.4375, 1.0, 0.875, 1.0, 0.875, 1.0, 0.8438, 1.0, 0.8438, 1.0, 0.0, 0.0, 0.0, 0.0, 0.03125, 0.0, 0.03125, 0.0, 0.4062, 0.0, 0.4062, 0.0, 0.4375, 0.0, 0.4375, 0.0, 0.8125, 0.0, 0.8125, 0.0, 0.8438, 0.0, 0.8438, 0.0, 0.03125, 1.0, 0.03125, 1.0, 0.0, 1.0, 0.0, 1.0, 0.4375, 1.0, 0.4375, 1.0, 0.4062, 1.0, 0.4062, 1.0, 0.8438, 1.0, 0.8438, 1.0, 0.8125, 1.0, 0.8125, 1.0, 0.375, 0.0, 0.375, 0.0, 0.4062, 0.0, 0.4062, 0.0, 0.7812, 0.0, 0.7812, 0.0, 0.8125, 0.0, 0.8125, 0.0, 0.4062, 1.0, 0.4062, 1.0, 0.375, 1.0, 0.375, 1.0, 0.8125, 1.0, 0.8125, 1.0, 0.7812, 1.0, 0.7812, 1.0, 0.3438, 0.0, 0.3438, 0.0, 0.375, 0.0, 0.375, 0.0, 0.75, 0.0, 0.75, 0.0, 0.7812, 0.0, 0.7812, 0.0, 0.375, 1.0, 0.375, 1.0, 0.3438, 1.0, 0.3438, 1.0, 0.7812, 1.0, 0.7812, 1.0, 0.75, 1.0, 0.75, 1.0, 0.3125, 0.0, 0.3125, 0.0, 0.3438, 0.0, 0.3438, 0.0, 0.7188, 0.0, 0.7188, 0.0, 0.75, 0.0, 0.75, 0.0, 0.3438, 1.0, 0.3438, 1.0, 0.3125, 1.0, 0.3125, 1.0, 0.75, 1.0, 0.75, 1.0, 0.7188, 1.0, 0.7188, 1.0, 0.2812, 0.0, 0.2812, 0.0, 0.3125, 0.0, 0.3125, 0.0, 0.6875, 0.0, 0.6875, 0.0, 0.7188, 0.0, 0.7188, 0.0, 0.3125, 1.0, 0.3125, 1.0, 0.2812, 1.0, 0.2812, 1.0, 0.7188, 1.0, 0.7188, 1.0, 0.6875, 1.0, 0.6875, 1.0, 0.25, 0.0, 0.25, 0.0, 0.2812, 0.0, 0.2812, 0.0, 0.6562, 0.0, 0.6562, 0.0, 0.6875, 0.0, 0.6875, 0.0, 0.2812, 1.0, 0.2812, 1.0, 0.25, 1.0, 0.25, 1.0, 0.6875, 1.0, 0.6875, 1.0, 0.6562, 1.0, 0.6562, 1.0, 0.2188, 0.0, 0.2188, 0.0, 0.25, 0.0, 0.25, 0.0, 0.625, 0.0, 0.625, 0.0, 0.6562, 0.0, 0.6562, 0.0, 0.25, 1.0, 0.25, 1.0, 0.2188, 1.0, 0.2188, 1.0, 0.6562, 1.0, 0.6562, 1.0, 0.625, 1.0, 0.625, 1.0, 0.1875, 0.0, 0.1875, 0.0, 0.2188, 0.0, 0.2188, 0.0, 0.5938, 0.0, 0.5938, 0.0, 0.625, 0.0, 0.625, 0.0, 0.2188, 1.0, 0.2188, 1.0, 0.1875, 1.0, 0.1875, 1.0, 0.625, 1.0, 0.625, 1.0, 0.5938, 1.0, 0.5938, 1.0, 0.1562, 0.0, 0.1562, 0.0, 0.1875, 0.0, 0.1875, 0.0, 0.5625, 0.0, 0.5625, 0.0, 0.5938, 0.0, 0.5938, 0.0, 0.9688, 0.0, 0.9688, 0.0, 1.0, 0.0, 1.0, 0.0, 0.1875, 1.0, 0.1875, 1.0, 0.1562, 1.0, 0.1562, 1.0, 0.5938, 1.0, 0.5938, 1.0, 0.5625, 1.0, 0.5625, 1.0, 1.0, 1.0, 1.0, 1.0, 0.9688, 1.0, 0.9688, 1.0, 0.125, 0.0, 0.125, 0.0, 0.1562, 0.0, 0.1562, 0.0, 0.5312, 0.0, 0.5312, 0.0, 0.5625, 0.0, 0.5625, 0.0, 0.9375, 0.0, 0.9375, 0.0, 0.9688, 0.0, 0.9688, 0.0, 0.1562, 1.0, 0.1562, 1.0, 0.125, 1.0, 0.125, 1.0, 0.5625, 1.0, 0.5625, 1.0, 0.5312, 1.0, 0.5312, 1.0, 0.9688, 1.0, 0.9688, 1.0, 0.9375, 1.0, 0.9375, 1.0, 0.09375, 0.0, 0.09375, 0.0, 0.125, 0.0, 0.125, 0.0, 0.5, 0.0, 0.5, 0.0, 0.5312, 0.0, 0.5312, 0.0, 0.9062, 0.0, 0.9062, 0.0, 0.9375, 0.0, 0.9375, 0.0, 0.125, 1.0, 0.125, 1.0, 0.09375, 1.0, 0.09375, 1.0, 0.5312, 1.0, 0.5312, 1.0, 0.5, 1.0, 0.5, 1.0, 0.9375, 1.0, 0.9375, 1.0, 0.9062, 1.0, 0.9062, 1.0, 0.0625, 0.0, 0.0625, 0.0, 0.09375, 0.0, 0.09375, 0.0, 0.4688, 0.0, 0.4688, 0.0, 0.5, 0.0, 0.5, 0.0, 0.4062, 1.0, 0.4062, 1.0, 0.375, 1.0, 0.375, 1.0, 0.1875, 1.0, 0.1875, 1.0, 0.1562, 1.0, 0.1562, 1.0, 0.8125, 1.0, 0.8125, 1.0, 0.7812, 1.0, 0.7812, 1.0, 0.5938, 1.0, 0.5938, 1.0, 0.5625, 1.0, 0.5625, 1.0, 0.375, 1.0, 0.375, 1.0, 0.3438, 1.0, 0.3438, 1.0, 1.0, 1.0, 1.0, 1.0, 0.9688, 1.0, 0.9688, 1.0, 0.1562, 1.0, 0.1562, 1.0, 0.125, 1.0, 0.125, 1.0, 0.7812, 1.0, 0.7812, 1.0, 0.75, 1.0, 0.75, 1.0, 0.5625, 1.0, 0.5625, 1.0, 0.5312, 1.0, 0.5312, 1.0, 0.3438, 1.0, 0.3438, 1.0, 0.3125, 1.0, 0.3125, 1.0, 0.9688, 1.0, 0.9688, 1.0, 0.9375, 1.0, 0.9375, 1.0, 0.125, 1.0, 0.125, 1.0, 0.09375, 1.0, 0.09375, 1.0, 0.75, 1.0, 0.75, 1.0, 0.7188, 1.0, 0.7188, 1.0, 0.5312, 1.0, 0.5312, 1.0, 0.5, 1.0, 0.5, 1.0, 0.3125, 1.0, 0.3125, 1.0, 0.2812, 1.0, 0.2812, 1.0, 0.9375, 1.0, 0.9375, 1.0, 0.9062, 1.0, 0.9062, 1.0, 0.09375, 1.0, 0.09375, 1.0, 0.0625, 1.0, 0.0625, 1.0, 0.7188, 1.0, 0.7188, 1.0, 0.6875, 1.0, 0.6875, 1.0, 0.5, 1.0, 0.5, 1.0, 0.4688, 1.0, 0.4688, 1.0, 0.2812, 1.0, 0.2812, 1.0, 0.25, 1.0, 0.25, 1.0, 0.9062, 1.0, 0.9062, 1.0, 0.875, 1.0, 0.875, 1.0, 0.0625, 1.0, 0.0625, 1.0, 0.03125, 1.0, 0.03125, 1.0, 0.6875, 1.0, 0.6875, 1.0, 0.6562, 1.0, 0.6562, 1.0, 0.4688, 1.0, 0.4688, 1.0, 0.4375, 1.0, 0.4375, 1.0, 0.25, 1.0, 0.25, 1.0, 0.2188, 1.0, 0.2188, 1.0, 0.875, 1.0, 0.875, 1.0, 0.8438, 1.0, 0.8438, 1.0, 0.03125, 1.0, 0.03125, 1.0, 0.0, 1.0, 0.0, 1.0, 0.6562, 1.0, 0.6562, 1.0, 0.625, 1.0, 0.625, 1.0, 0.4375, 1.0, 0.4375, 1.0, 0.4062, 1.0, 0.4062, 1.0, 0.2188, 1.0, 0.2188, 1.0, 0.1875, 1.0, 0.1875, 1.0, 0.8438, 1.0, 0.8438, 1.0, 0.8125, 1.0, 0.8125, 1.0, 0.625, 1.0, 0.625, 1.0, 0.5938, 1.0, 0.5938, 1.0, 0.1562, 0.0, 0.1562, 0.0, 0.1875, 0.0, 0.1875, 0.0, 0.7812, 0.0, 0.7812, 0.0, 0.8125, 0.0, 0.8125, 0.0, 0.5625, 0.0, 0.5625, 0.0, 0.5938, 0.0, 0.5938, 0.0, 0.3438, 0.0, 0.3438, 0.0, 0.375, 0.0, 0.375, 0.0, 0.9688, 0.0, 0.9688, 0.0, 1.0, 0.0, 1.0, 0.0, 0.125, 0.0, 0.125, 0.0, 0.1562, 0.0, 0.1562, 0.0, 0.75, 0.0, 0.75, 0.0, 0.7812, 0.0, 0.7812, 0.0, 0.5312, 0.0, 0.5312, 0.0, 0.5625, 0.0, 0.5625, 0.0, 0.3125, 0.0, 0.3125, 0.0, 0.3438, 0.0, 0.3438, 0.0, 0.9375, 0.0, 0.9375, 0.0, 0.9688, 0.0, 0.9688, 0.0, 0.09375, 0.0, 0.09375, 0.0, 0.125, 0.0, 0.125, 0.0, 0.7188, 0.0, 0.7188, 0.0, 0.75, 0.0, 0.75, 0.0, 0.5, 0.0, 0.5, 0.0, 0.5312, 0.0, 0.5312, 0.0, 0.2812, 0.0, 0.2812, 0.0, 0.3125, 0.0, 0.3125, 0.0, 0.9062, 0.0, 0.9062, 0.0, 0.9375, 0.0, 0.9375, 0.0, 0.0625, 0.0, 0.0625, 0.0, 0.09375, 0.0, 0.09375, 0.0, 0.6875, 0.0, 0.6875, 0.0, 0.7188, 0.0, 0.7188, 0.0, 0.4688, 0.0, 0.4688, 0.0, 0.5, 0.0, 0.5, 0.0, 0.25, 0.0, 0.25, 0.0, 0.2812, 0.0, 0.2812, 0.0, 0.875, 0.0, 0.875, 0.0, 0.9062, 0.0, 0.9062, 0.0, 0.03125, 0.0, 0.03125, 0.0, 0.0625, 0.0, 0.0625, 0.0, 0.6562, 0.0, 0.6562, 0.0, 0.6875, 0.0, 0.6875, 0.0, 0.4375, 0.0, 0.4375, 0.0, 0.4688, 0.0, 0.4688, 0.0, 0.2188, 0.0, 0.2188, 0.0, 0.25, 0.0, 0.25, 0.0, 0.8438, 0.0, 0.8438, 0.0, 0.875, 0.0, 0.875, 0.0, 0.0, 0.0, 0.0, 0.0, 0.03125, 0.0, 0.03125, 0.0, 0.625, 0.0, 0.625, 0.0, 0.6562, 0.0, 0.6562, 0.0, 0.4062, 0.0, 0.4062, 0.0, 0.4375, 0.0, 0.4375, 0.0, 0.1875, 0.0, 0.1875, 0.0, 0.2188, 0.0, 0.2188, 0.0, 0.8125, 0.0, 0.8125, 0.0, 0.8438, 0.0, 0.8438, 0.0, 0.5938, 0.0, 0.5938, 0.0, 0.625, 0.0, 0.625, 0.0, 0.375, 0.0, 0.375, 0.0, 0.4062, 0.0, 0.4062, 0.0, 0.0625, 0.0, 0.0625, 0.0, 0.09375, 0.0, 0.09375, 0.0, 0.875, 0.0, 0.875, 0.0, 0.9062, 0.0, 0.9062, 0.0, 0.5312, 1.0, 0.5312, 1.0, 0.5, 1.0, 0.5, 1.0, 0.03125, 0.0, 0.03125, 0.0, 0.0625, 0.0, 0.0625, 0.0, 0.8438, 0.0, 0.8438, 0.0, 0.875, 0.0, 0.875, 0.0, 0.5, 1.0, 0.5, 1.0, 0.4688, 1.0, 0.4688, 1.0, 0.0, 0.0, 0.0, 0.0, 0.03125, 0.0, 0.03125, 0.0, 0.8125, 0.0, 0.8125, 0.0, 0.8438, 0.0, 0.8438, 0.0, 0.4688, 1.0, 0.4688, 1.0, 0.4375, 1.0, 0.4375, 1.0, 0.7812, 0.0, 0.7812, 0.0, 0.8125, 0.0, 0.8125, 0.0, 0.4375, 1.0, 0.4375, 1.0, 0.4062, 1.0, 0.4062, 1.0, 0.75, 0.0, 0.75, 0.0, 0.7812, 0.0, 0.7812, 0.0, 0.4062, 1.0, 0.4062, 1.0, 0.375, 1.0, 0.375, 1.0, 0.7188, 0.0, 0.7188, 0.0, 0.75, 0.0, 0.75, 0.0, 0.375, 1.0, 0.375, 1.0, 0.3438, 1.0, 0.3438, 1.0, 0.6875, 0.0, 0.6875, 0.0, 0.7188, 0.0, 0.7188, 0.0, 0.3438, 1.0, 0.3438, 1.0, 0.3125, 1.0, 0.3125, 1.0, 0.6562, 0.0, 0.6562, 0.0, 0.6875, 0.0, 0.6875, 0.0, 0.3125, 1.0, 0.3125, 1.0, 0.2812, 1.0, 0.2812, 1.0, 0.625, 0.0, 0.625, 0.0, 0.6562, 0.0, 0.6562, 0.0, 0.2812, 1.0, 0.2812, 1.0, 0.25, 1.0, 0.25, 1.0, 0.5938, 0.0, 0.5938, 0.0, 0.625, 0.0, 0.625, 0.0, 0.25, 1.0, 0.25, 1.0, 0.2188, 1.0, 0.2188, 1.0, 0.5625, 0.0, 0.5625, 0.0, 0.5938, 0.0, 0.5938, 0.0, 0.2188, 1.0, 0.2188, 1.0, 0.1875, 1.0, 0.1875, 1.0, 0.5312, 0.0, 0.5312, 0.0, 0.5625, 0.0, 0.5625, 0.0, 0.1875, 1.0, 0.1875, 1.0, 0.1562, 1.0, 0.1562, 1.0, 1.0, 1.0, 1.0, 1.0, 0.9688, 1.0, 0.9688, 1.0, 0.5, 0.0, 0.5, 0.0, 0.5312, 0.0, 0.5312, 0.0, 0.1562, 1.0, 0.1562, 1.0, 0.125, 1.0, 0.125, 1.0, 0.9688, 1.0, 0.9688, 1.0, 0.9375, 1.0, 0.9375, 1.0, 0.4688, 0.0, 0.4688, 0.0, 0.5, 0.0, 0.5, 0.0, 0.125, 1.0, 0.125, 1.0, 0.09375, 1.0, 0.09375, 1.0, 0.9375, 1.0, 0.9375, 1.0, 0.9062, 1.0, 0.9062, 1.0, 0.4375, 0.0, 0.4375, 0.0, 0.4688, 0.0, 0.4688, 0.0, 0.09375, 1.0, 0.09375, 1.0, 0.0625, 1.0, 0.0625, 1.0, 0.9062, 1.0, 0.9062, 1.0, 0.875, 1.0, 0.875, 1.0, 0.4062, 0.0, 0.4062, 0.0, 0.4375, 0.0, 0.4375, 0.0, 0.0625, 1.0, 0.0625, 1.0, 0.03125, 1.0, 0.03125, 1.0, 0.875, 1.0, 0.875, 1.0, 0.8438, 1.0, 0.8438, 1.0, 0.375, 0.0, 0.375, 0.0, 0.4062, 0.0, 0.4062, 0.0, 0.03125, 1.0, 0.03125, 1.0, 0.0, 1.0, 0.0, 1.0, 0.8438, 1.0, 0.8438, 1.0, 0.8125, 1.0, 0.8125, 1.0, 0.3438, 0.0, 0.3438, 0.0, 0.375, 0.0, 0.375, 0.0, 0.8125, 1.0, 0.8125, 1.0, 0.7812, 1.0, 0.7812, 1.0, 0.3125, 0.0, 0.3125, 0.0, 0.3438, 0.0, 0.3438, 0.0, 0.7812, 1.0, 0.7812, 1.0, 0.75, 1.0, 0.75, 1.0, 0.2812, 0.0, 0.2812, 0.0, 0.3125, 0.0, 0.3125, 0.0, 0.75, 1.0, 0.75, 1.0, 0.7188, 1.0, 0.7188, 1.0, 0.25, 0.0, 0.25, 0.0, 0.2812, 0.0, 0.2812, 0.0, 0.7188, 1.0, 0.7188, 1.0, 0.6875, 1.0, 0.6875, 1.0, 0.2188, 0.0, 0.2188, 0.0, 0.25, 0.0, 0.25, 0.0, 0.6875, 1.0, 0.6875, 1.0, 0.6562, 1.0, 0.6562, 1.0, 0.1875, 0.0, 0.1875, 0.0, 0.2188, 0.0, 0.2188, 0.0, 0.6562, 1.0, 0.6562, 1.0, 0.625, 1.0, 0.625, 1.0, 0.1562, 0.0, 0.1562, 0.0, 0.1875, 0.0, 0.1875, 0.0, 0.9688, 0.0, 0.9688, 0.0, 1.0, 0.0, 1.0, 0.0, 0.625, 1.0, 0.625, 1.0, 0.5938, 1.0, 0.5938, 1.0, 0.125, 0.0, 0.125, 0.0, 0.1562, 0.0, 0.1562, 0.0, 0.9375, 0.0, 0.9375, 0.0, 0.9688, 0.0, 0.9688, 0.0, 0.5938, 1.0, 0.5938, 1.0, 0.5625, 1.0, 0.5625, 1.0, 0.09375, 0.0, 0.09375, 0.0, 0.125, 0.0, 0.125, 0.0, 0.9062, 0.0, 0.9062, 0.0, 0.9375, 0.0, 0.9375, 0.0, 0.5625, 1.0, 0.5625, 1.0, 0.5312, 1.0, 0.5312, 1.0, 0.9688, 0.0, 0.9688, 1.0, 0.9375, 1.0, 0.9375, 0.0, 0.9062, 0.0, 0.9062, 1.0, 0.875, 1.0, 0.875, 0.0, 0.8438, 0.0, 0.8438, 1.0, 0.8125, 1.0, 0.8125, 0.0, 0.7812, 0.0, 0.7812, 1.0, 0.75, 1.0, 0.75, 0.0, 0.7188, 0.0, 0.7188, 1.0, 0.6875, 1.0, 0.6875, 0.0, 0.6562, 0.0, 0.6562, 1.0, 0.625, 1.0, 0.625, 0.0, 0.5938, 0.0, 0.5938, 1.0, 0.5625, 1.0, 0.5625, 0.0, 0.5312, 0.0, 0.5312, 1.0, 0.5, 1.0, 0.5, 0.0, 0.4688, 0.0, 0.4688, 1.0, 0.4375, 1.0, 0.4375, 0.0, 0.4062, 0.0, 0.4062, 1.0, 0.375, 1.0, 0.375, 0.0, 0.3438, 0.0, 0.3438, 1.0, 0.3125, 1.0, 0.3125, 0.0, 0.2812, 0.0, 0.2812, 1.0, 0.25, 1.0, 0.25, 0.0, 0.2188, 0.0, 0.2188, 1.0, 0.1875, 1.0, 0.1875, 0.0, 0.1562, 0.0, 0.1562, 1.0, 0.125, 1.0, 0.125, 0.0, 0.09375, 0.0, 0.09375, 1.0, 0.0625, 1.0, 0.0625, 0.0, 0.03125, 0.0, 0.03125, 1.0, 0.0, 1.0, 0.0, 0.0, 0.9375, 0.0, 0.9375, 0.0, 0.9375, 1.0, 0.9375, 1.0, 0.375, 1.0, 0.375, 1.0, 0.4062, 1.0, 0.4062, 1.0, 0.6562, 1.0, 0.6562, 1.0, 0.6562, 0.0, 0.6562, 0.0, 0.375, 0.0, 0.375, 0.0, 0.375, 1.0, 0.375, 1.0, 0.6562, 0.0, 0.6562, 0.0, 0.625, 0.0, 0.625, 0.0, 0.09375, 1.0, 0.09375, 1.0, 0.09375, 0.0, 0.09375, 0.0, 0.625, 1.0, 0.625, 1.0, 0.6562, 1.0, 0.6562, 1.0, 0.9062, 1.0, 0.9062, 1.0, 0.9062, 0.0, 0.9062, 0.0, 0.09375, 0.0, 0.09375, 0.0, 0.0625, 0.0, 0.0625, 0.0, 0.625, 0.0, 0.625, 0.0, 0.625, 1.0, 0.625, 1.0, 0.9062, 0.0, 0.9062, 0.0, 0.875, 0.0, 0.875, 0.0, 0.0625, 1.0, 0.0625, 1.0, 0.09375, 1.0, 0.09375, 1.0, 0.3438, 1.0, 0.3438, 1.0, 0.3438, 0.0, 0.3438, 0.0, 0.875, 1.0, 0.875, 1.0, 0.9062, 1.0, 0.9062, 1.0, 0.0625, 0.0, 0.0625, 0.0, 0.0625, 1.0, 0.0625, 1.0, 0.3438, 0.0, 0.3438, 0.0, 0.3125, 0.0, 0.3125, 0.0, 0.875, 0.0, 0.875, 0.0, 0.875, 1.0, 0.875, 1.0, 0.3125, 1.0, 0.3125, 1.0, 0.3438, 1.0, 0.3438, 1.0, 0.5938, 1.0, 0.5938, 1.0, 0.5938, 0.0, 0.5938, 0.0, 0.3125, 0.0, 0.3125, 0.0, 0.3125, 1.0, 0.3125, 1.0, 0.5938, 0.0, 0.5938, 0.0, 0.5625, 0.0, 0.5625, 0.0, 0.03125, 1.0, 0.03125, 1.0, 0.03125, 0.0, 0.03125, 0.0, 0.5625, 1.0, 0.5625, 1.0, 0.5938, 1.0, 0.5938, 1.0, 0.8438, 1.0, 0.8438, 1.0, 0.8438, 0.0, 0.8438, 0.0, 0.03125, 0.0, 0.03125, 0.0, 0.0, 0.0, 0.0, 0.0, 0.5625, 0.0, 0.5625, 0.0, 0.5625, 1.0, 0.5625, 1.0, 0.8438, 0.0, 0.8438, 0.0, 0.8125, 0.0, 0.8125, 0.0, 0.0, 1.0, 0.0, 1.0, 0.03125, 1.0, 0.03125, 1.0, 0.2812, 1.0, 0.2812, 1.0, 0.2812, 0.0, 0.2812, 0.0, 0.8125, 1.0, 0.8125, 1.0, 0.8438, 1.0, 0.8438, 1.0, 0.2812, 0.0, 0.2812, 0.0, 0.25, 0.0, 0.25, 0.0, 0.8125, 0.0, 0.8125, 0.0, 0.8125, 1.0, 0.8125, 1.0, 0.25, 1.0, 0.25, 1.0, 0.2812, 1.0, 0.2812, 1.0, 0.5312, 1.0, 0.5312, 1.0, 0.5312, 0.0, 0.5312, 0.0, 0.25, 0.0, 0.25, 0.0, 0.25, 1.0, 0.25, 1.0, 0.5312, 0.0, 0.5312, 0.0, 0.5, 0.0, 0.5, 0.0, 0.5, 1.0, 0.5, 1.0, 0.5312, 1.0, 0.5312, 1.0, 0.7812, 1.0, 0.7812, 1.0, 0.7812, 0.0, 0.7812, 0.0, 0.5, 0.0, 0.5, 0.0, 0.5, 1.0, 0.5, 1.0, 0.7812, 0.0, 0.7812, 0.0, 0.75, 0.0, 0.75, 0.0, 0.2188, 1.0, 0.2188, 1.0, 0.2188, 0.0, 0.2188, 0.0, 0.75, 1.0, 0.75, 1.0, 0.7812, 1.0, 0.7812, 1.0, 0.2188, 0.0, 0.2188, 0.0, 0.1875, 0.0, 0.1875, 0.0, 0.75, 0.0, 0.75, 0.0, 0.75, 1.0, 0.75, 1.0, 0.1875, 1.0, 0.1875, 1.0, 0.2188, 1.0, 0.2188, 1.0, 0.4688, 1.0, 0.4688, 1.0, 0.4688, 0.0, 0.4688, 0.0, 0.1875, 0.0, 0.1875, 0.0, 0.1875, 1.0, 0.1875, 1.0, 0.4688, 0.0, 0.4688, 0.0, 0.4375, 0.0, 0.4375, 0.0, 0.9375, 1.0, 0.9375, 1.0, 0.9062, 1.0, 0.9062, 1.0, 0.09375, 1.0, 0.09375, 1.0, 0.0625, 1.0, 0.0625, 1.0, 0.5, 1.0, 0.5, 1.0, 0.4688, 1.0, 0.4688, 1.0, 0.9062, 1.0, 0.9062, 1.0, 0.875, 1.0, 0.875, 1.0, 0.0625, 1.0, 0.0625, 1.0, 0.03125, 1.0, 0.03125, 1.0, 0.4688, 1.0, 0.4688, 1.0, 0.4375, 1.0, 0.4375, 1.0, 0.875, 1.0, 0.875, 1.0, 0.8438, 1.0, 0.8438, 1.0, 0.03125, 1.0, 0.03125, 1.0, 0.0, 1.0, 0.0, 1.0, 0.4375, 1.0, 0.4375, 1.0, 0.4062, 1.0, 0.4062, 1.0, 0.8438, 1.0, 0.8438, 1.0, 0.8125, 1.0, 0.8125, 1.0, 0.4062, 1.0, 0.4062, 1.0, 0.375, 1.0, 0.375, 1.0, 0.8125, 1.0, 0.8125, 1.0, 0.7812, 1.0, 0.7812, 1.0, 0.375, 1.0, 0.375, 1.0, 0.3438, 1.0, 0.3438, 1.0, 0.7812, 1.0, 0.7812, 1.0, 0.75, 1.0, 0.75, 1.0, 0.3438, 1.0, 0.3438, 1.0, 0.3125, 1.0, 0.3125, 1.0, 0.75, 1.0, 0.75, 1.0, 0.7188, 1.0, 0.7188, 1.0, 0.3125, 1.0, 0.3125, 1.0, 0.2812, 1.0, 0.2812, 1.0, 0.7188, 1.0, 0.7188, 1.0, 0.6875, 1.0, 0.6875, 1.0, 0.2812, 1.0, 0.2812, 1.0, 0.25, 1.0, 0.25, 1.0, 0.6875, 1.0, 0.6875, 1.0, 0.6562, 1.0, 0.6562, 1.0, 0.25, 1.0, 0.25, 1.0, 0.2188, 1.0, 0.2188, 1.0, 0.6562, 1.0, 0.6562, 1.0, 0.625, 1.0, 0.625, 1.0, 0.2188, 1.0, 0.2188, 1.0, 0.1875, 1.0, 0.1875, 1.0, 0.625, 1.0, 0.625, 1.0, 0.5938, 1.0, 0.5938, 1.0, 0.1875, 1.0, 0.1875, 1.0, 0.1562, 1.0, 0.1562, 1.0, 0.5938, 1.0, 0.5938, 1.0, 0.5625, 1.0, 0.5625, 1.0, 1.0, 1.0, 1.0, 1.0, 0.9688, 1.0, 0.9688, 1.0, 0.1562, 1.0, 0.1562, 1.0, 0.125, 1.0, 0.125, 1.0, 0.5625, 1.0, 0.5625, 1.0, 0.5312, 1.0, 0.5312, 1.0, 0.9688, 1.0, 0.9688, 1.0, 0.9375, 1.0, 0.9375, 1.0, 0.125, 1.0, 0.125, 1.0, 0.09375, 1.0, 0.09375, 1.0, 0.5312, 1.0, 0.5312, 1.0, 0.5, 1.0, 0.5, 1.0, 0.375, 0.0, 0.375, 0.0, 0.4062, 0.0, 0.4062, 0.0, 0.7812, 0.0, 0.7812, 0.0, 0.8125, 0.0, 0.8125, 0.0, 0.3438, 0.0, 0.3438, 0.0, 0.375, 0.0, 0.375, 0.0, 0.75, 0.0, 0.75, 0.0, 0.7812, 0.0, 0.7812, 0.0, 0.3125, 0.0, 0.3125, 0.0, 0.3438, 0.0, 0.3438, 0.0, 0.7188, 0.0, 0.7188, 0.0, 0.75, 0.0, 0.75, 0.0, 0.2812, 0.0, 0.2812, 0.0, 0.3125, 0.0, 0.3125, 0.0, 0.6875, 0.0, 0.6875, 0.0, 0.7188, 0.0, 0.7188, 0.0, 0.25, 0.0, 0.25, 0.0, 0.2812, 0.0, 0.2812, 0.0, 0.6562, 0.0, 0.6562, 0.0, 0.6875, 0.0, 0.6875, 0.0, 0.2188, 0.0, 0.2188, 0.0, 0.25, 0.0, 0.25, 0.0, 0.625, 0.0, 0.625, 0.0, 0.6562, 0.0, 0.6562, 0.0, 0.1875, 0.0, 0.1875, 0.0, 0.2188, 0.0, 0.2188, 0.0, 0.5938, 0.0, 0.5938, 0.0, 0.625, 0.0, 0.625, 0.0, 0.1562, 0.0, 0.1562, 0.0, 0.1875, 0.0, 0.1875, 0.0, 0.5625, 0.0, 0.5625, 0.0, 0.5938, 0.0, 0.5938, 0.0, 0.9688, 0.0, 0.9688, 0.0, 1.0, 0.0, 1.0, 0.0, 0.125, 0.0, 0.125, 0.0, 0.1562, 0.0, 0.1562, 0.0, 0.5312, 0.0, 0.5312, 0.0, 0.5625, 0.0, 0.5625, 0.0, 0.9375, 0.0, 0.9375, 0.0, 0.9688, 0.0, 0.9688, 0.0, 0.09375, 0.0, 0.09375, 0.0, 0.125, 0.0, 0.125, 0.0, 0.5, 0.0, 0.5, 0.0, 0.5312, 0.0, 0.5312, 0.0, 0.9062, 0.0, 0.9062, 0.0, 0.9375, 0.0, 0.9375, 0.0, 0.0625, 0.0, 0.0625, 0.0, 0.09375, 0.0, 0.09375, 0.0, 0.4688, 0.0, 0.4688, 0.0, 0.5, 0.0, 0.5, 0.0, 0.875, 0.0, 0.875, 0.0, 0.9062, 0.0, 0.9062, 0.0, 0.03125, 0.0, 0.03125, 0.0, 0.0625, 0.0, 0.0625, 0.0, 0.4375, 0.0, 0.4375, 0.0, 0.4688, 0.0, 0.4688, 0.0, 0.8438, 0.0, 0.8438, 0.0, 0.875, 0.0, 0.875, 0.0, 0.0, 0.0, 0.0, 0.0, 0.03125, 0.0, 0.03125, 0.0, 0.4062, 0.0, 0.4062, 0.0, 0.4375, 0.0, 0.4375, 0.0, 0.8125, 0.0, 0.8125, 0.0, 0.8438, 0.0, 0.8438, 0.0, 0.2812, 0.0, 0.2812, 0.0, 0.3125, 0.0, 0.3125, 0.0, 0.75, 1.0, 0.75, 1.0, 0.7188, 1.0, 0.7188, 1.0, 0.25, 0.0, 0.25, 0.0, 0.2812, 0.0, 0.2812, 0.0, 0.7188, 1.0, 0.7188, 1.0, 0.6875, 1.0, 0.6875, 1.0, 0.2188, 0.0, 0.2188, 0.0, 0.25, 0.0, 0.25, 0.0, 0.6875, 1.0, 0.6875, 1.0, 0.6562, 1.0, 0.6562, 1.0, 0.1875, 0.0, 0.1875, 0.0, 0.2188, 0.0, 0.2188, 0.0, 0.6562, 1.0, 0.6562, 1.0, 0.625, 1.0, 0.625, 1.0, 0.1562, 0.0, 0.1562, 0.0, 0.1875, 0.0, 0.1875, 0.0, 0.9688, 0.0, 0.9688, 0.0, 1.0, 0.0, 1.0, 0.0, 0.625, 1.0, 0.625, 1.0, 0.5938, 1.0, 0.5938, 1.0, 0.125, 0.0, 0.125, 0.0, 0.1562, 0.0, 0.1562, 0.0, 0.9375, 0.0, 0.9375, 0.0, 0.9688, 0.0, 0.9688, 0.0, 0.5938, 1.0, 0.5938, 1.0, 0.5625, 1.0, 0.5625, 1.0, 0.09375, 0.0, 0.09375, 0.0, 0.125, 0.0, 0.125, 0.0, 0.9062, 0.0, 0.9062, 0.0, 0.9375, 0.0, 0.9375, 0.0, 0.5625, 1.0, 0.5625, 1.0, 0.5312, 1.0, 0.5312, 1.0, 0.0625, 0.0, 0.0625, 0.0, 0.09375, 0.0, 0.09375, 0.0, 0.875, 0.0, 0.875, 0.0, 0.9062, 0.0, 0.9062, 0.0, 0.5312, 1.0, 0.5312, 1.0, 0.5, 1.0, 0.5, 1.0, 0.03125, 0.0, 0.03125, 0.0, 0.0625, 0.0, 0.0625, 0.0, 0.8438, 0.0, 0.8438, 0.0, 0.875, 0.0, 0.875, 0.0, 0.5, 1.0, 0.5, 1.0, 0.4688, 1.0, 0.4688, 1.0, 0.0, 0.0, 0.0, 0.0, 0.03125, 0.0, 0.03125, 0.0, 0.8125, 0.0, 0.8125, 0.0, 0.8438, 0.0, 0.8438, 0.0, 0.4688, 1.0, 0.4688, 1.0, 0.4375, 1.0, 0.4375, 1.0, 0.7812, 0.0, 0.7812, 0.0, 0.8125, 0.0, 0.8125, 0.0, 0.4375, 1.0, 0.4375, 1.0, 0.4062, 1.0, 0.4062, 1.0, 0.75, 0.0, 0.75, 0.0, 0.7812, 0.0, 0.7812, 0.0, 0.4062, 1.0, 0.4062, 1.0, 0.375, 1.0, 0.375, 1.0, 0.7188, 0.0, 0.7188, 0.0, 0.75, 0.0, 0.75, 0.0, 0.375, 1.0, 0.375, 1.0, 0.3438, 1.0, 0.3438, 1.0, 0.6875, 0.0, 0.6875, 0.0, 0.7188, 0.0, 0.7188, 0.0, 0.3438, 1.0, 0.3438, 1.0, 0.3125, 1.0, 0.3125, 1.0, 0.6562, 0.0, 0.6562, 0.0, 0.6875, 0.0, 0.6875, 0.0, 0.3125, 1.0, 0.3125, 1.0, 0.2812, 1.0, 0.2812, 1.0, 0.625, 0.0, 0.625, 0.0, 0.6562, 0.0, 0.6562, 0.0, 0.2812, 1.0, 0.2812, 1.0, 0.25, 1.0, 0.25, 1.0, 0.5938, 0.0, 0.5938, 0.0, 0.625, 0.0, 0.625, 0.0, 0.25, 1.0, 0.25, 1.0, 0.2188, 1.0, 0.2188, 1.0, 0.5625, 0.0, 0.5625, 0.0, 0.5938, 0.0, 0.5938, 0.0, 0.2188, 1.0, 0.2188, 1.0, 0.1875, 1.0, 0.1875, 1.0, 0.5312, 0.0, 0.5312, 0.0, 0.5625, 0.0, 0.5625, 0.0, 0.1875, 1.0, 0.1875, 1.0, 0.1562, 1.0, 0.1562, 1.0, 1.0, 1.0, 1.0, 1.0, 0.9688, 1.0, 0.9688, 1.0, 0.5, 0.0, 0.5, 0.0, 0.5312, 0.0, 0.5312, 0.0, 0.1562, 1.0, 0.1562, 1.0, 0.125, 1.0, 0.125, 1.0, 0.9688, 1.0, 0.9688, 1.0, 0.9375, 1.0, 0.9375, 1.0, 0.4688, 0.0, 0.4688, 0.0, 0.5, 0.0, 0.5, 0.0, 0.125, 1.0, 0.125, 1.0, 0.09375, 1.0, 0.09375, 1.0, 0.9375, 1.0, 0.9375, 1.0, 0.9062, 1.0, 0.9062, 1.0, 0.4375, 0.0, 0.4375, 0.0, 0.4688, 0.0, 0.4688, 0.0, 0.09375, 1.0, 0.09375, 1.0, 0.0625, 1.0, 0.0625, 1.0, 0.9062, 1.0, 0.9062, 1.0, 0.875, 1.0, 0.875, 1.0, 0.4062, 0.0, 0.4062, 0.0, 0.4375, 0.0, 0.4375, 0.0, 0.0625, 1.0, 0.0625, 1.0, 0.03125, 1.0, 0.03125, 1.0, 0.875, 1.0, 0.875, 1.0, 0.8438, 1.0, 0.8438, 1.0, 0.375, 0.0, 0.375, 0.0, 0.4062, 0.0, 0.4062, 0.0, 0.03125, 1.0, 0.03125, 1.0, 0.0, 1.0, 0.0, 1.0, 0.8438, 1.0, 0.8438, 1.0, 0.8125, 1.0, 0.8125, 1.0, 0.3438, 0.0, 0.3438, 0.0, 0.375, 0.0, 0.375, 0.0, 0.8125, 1.0, 0.8125, 1.0, 0.7812, 1.0, 0.7812, 1.0, 0.3125, 0.0, 0.3125, 0.0, 0.3438, 0.0, 0.3438, 0.0, 0.7812, 1.0, 0.7812, 1.0, 0.75, 1.0, 0.75, 1.0, 0.0, 0.0, 0.0, 1.0, 0.03125, 1.0, 0.03125, 0.0, 0.03125, 0.0, 0.03125, 1.0, 0.0625, 1.0, 0.0625, 0.0, 0.0625, 0.0, 0.0625, 1.0, 0.09375, 1.0, 0.09375, 0.0, 0.09375, 0.0, 0.09375, 1.0, 0.125, 1.0, 0.125, 0.0, 0.125, 0.0, 0.125, 1.0, 0.1562, 1.0, 0.1562, 0.0, 0.1562, 0.0, 0.1562, 1.0, 0.1875, 1.0, 0.1875, 0.0, 0.1875, 0.0, 0.1875, 1.0, 0.2188, 1.0, 0.2188, 0.0, 0.2188, 0.0, 0.2188, 1.0, 0.25, 1.0, 0.25, 0.0, 0.25, 0.0, 0.25, 1.0, 0.2812, 1.0, 0.2812, 0.0, 0.2812, 0.0, 0.2812, 1.0, 0.3125, 1.0, 0.3125, 0.0, 0.3125, 0.0, 0.3125, 1.0, 0.3438, 1.0, 0.3438, 0.0, 0.3438, 0.0, 0.3438, 1.0, 0.375, 1.0, 0.375, 0.0, 0.375, 0.0, 0.375, 1.0, 0.4062, 1.0, 0.4062, 0.0, 0.4062, 0.0, 0.4062, 1.0, 0.4375, 1.0, 0.4375, 0.0, 0.4375, 0.0, 0.4375, 1.0, 0.4688, 1.0, 0.4688, 0.0, 0.4688, 0.0, 0.4688, 1.0, 0.5, 1.0, 0.5, 0.0, 0.5, 0.0, 0.5, 1.0, 0.5312, 1.0, 0.5312, 0.0, 0.5312, 0.0, 0.5312, 1.0, 0.5625, 1.0, 0.5625, 0.0, 0.5625, 0.0, 0.5625, 1.0, 0.5938, 1.0, 0.5938, 0.0, 0.5938, 0.0, 0.5938, 1.0, 0.625, 1.0, 0.625, 0.0, 0.625, 0.0, 0.625, 1.0, 0.6562, 1.0, 0.6562, 0.0, 0.6562, 0.0, 0.6562, 1.0, 0.6875, 1.0, 0.6875, 0.0, 0.6875, 0.0, 0.6875, 1.0, 0.7188, 1.0, 0.7188, 0.0, 0.7188, 0.0, 0.7188, 1.0, 0.75, 1.0, 0.75, 0.0, 0.75, 0.0, 0.75, 1.0, 0.7812, 1.0, 0.7812, 0.0, 0.7812, 0.0, 0.7812, 1.0, 0.8125, 1.0, 0.8125, 0.0, 0.8125, 0.0, 0.8125, 1.0, 0.8438, 1.0, 0.8438, 0.0, 0.8438, 0.0, 0.8438, 1.0, 0.875, 1.0, 0.875, 0.0, 0.875, 0.0, 0.875, 1.0, 0.9062, 1.0, 0.9062, 0.0, 0.9062, 0.0, 0.9062, 1.0, 0.9375, 1.0, 0.9375, 0.0, 0.9375, 0.0, 0.9375, 1.0, 0.9688, 1.0, 0.9688, 0.0, 0.9688, 0.0, 0.9688, 1.0, 1.0, 1.0, 1.0, 0.0])
me_cylinder.materials.append(mat_brass)
me_cylinder.update()

# ---- objects
ob_cylinder = bpy.data.objects.new('Cylinder', me_cylinder)

# ---- transforms, parenting, visibility, modifiers, constraints
ob_cylinder.location = (0.0, 0.0, 0.0)
ob_cylinder.scale = (1.0, 1.0, 0.147)

# ---- collection membership
col_collection.objects.link(ob_cylinder)

# ---- scene / render settings (as saved in the file)
scene.frame_start = 1; scene.frame_end = 250; scene.frame_set(1)
scene.render.engine = 'BLENDER_EEVEE_NEXT'
bpy.context.view_layer.update()

# ---- added for rendering (the .blend has no active camera and no usable light): camera, sun
cam_auto = bpy.data.cameras.new('AutoCamera')
cam_auto.lens = 50.0
cam_auto.sensor_width = 36.0
cam_auto.clip_end = 1000.0
ob_auto_camera = bpy.data.objects.new('AutoCamera', cam_auto)
scene.collection.objects.link(ob_auto_camera)
ob_auto_camera.location = (3.02568, -3.63081, 2.42054)
ob_auto_camera.rotation_euler = (1.09748, -7.21219e-08, 0.694738)
scene.camera = ob_auto_camera
light_auto_sun = bpy.data.lights.new('AutoSun', 'SUN')
light_auto_sun.energy = 3.0
light_auto_sun.angle = 0.0523599
ob_auto_sun = bpy.data.objects.new('AutoSun', light_auto_sun)
scene.collection.objects.link(ob_auto_sun)
ob_auto_sun.rotation_euler = (0.872665, 0.174533, 0.523599)
bpy.context.view_layer.update()
